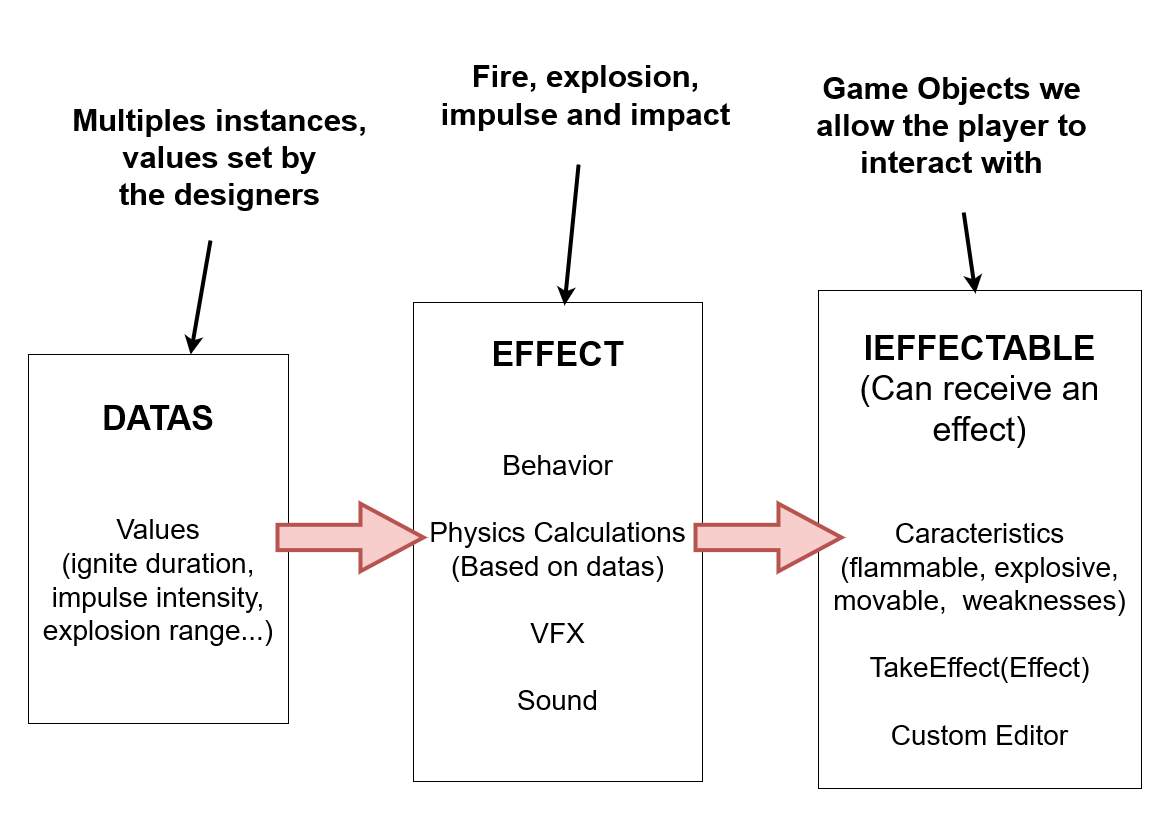

The diagram above was exported from draw.io. Its source (the exported page's mxGraphModel, read from the mxfile embedded in the PNG):
<mxGraphModel dx="2188" dy="1157" grid="0" gridSize="10" guides="1" tooltips="1" connect="1" arrows="1" fold="1" page="1" pageScale="1" pageWidth="1169" pageHeight="827" math="0" shadow="0">
  <root>
    <mxCell id="0" />
    <mxCell id="1" parent="0" />
    <mxCell id="JCBj2V8TLkj73-lZjIS9-4" value="&lt;div style=&quot;font-size: 34px&quot; align=&quot;center&quot;&gt;&lt;b&gt;&lt;font style=&quot;font-size: 34px&quot;&gt;DATAS&lt;/font&gt;&lt;/b&gt;&lt;/div&gt;&lt;div style=&quot;font-size: 34px&quot; align=&quot;center&quot;&gt;&lt;font style=&quot;font-size: 34px&quot;&gt;&lt;br&gt;&lt;/font&gt;&lt;/div&gt;&lt;div align=&quot;center&quot;&gt;&lt;font style=&quot;font-size: 28px&quot;&gt;&lt;br&gt;&lt;/font&gt;&lt;/div&gt;&lt;div align=&quot;center&quot;&gt;&lt;font style=&quot;font-size: 28px&quot;&gt;Values&lt;/font&gt;&lt;/div&gt;&lt;div align=&quot;center&quot;&gt;&lt;font style=&quot;font-size: 28px&quot;&gt;(ignite duration, impulse intensity, explosion range...)&lt;br&gt;&lt;/font&gt;&lt;/div&gt;&lt;div align=&quot;center&quot;&gt;&lt;font style=&quot;font-size: 28px&quot;&gt;&lt;br&gt;&lt;/font&gt;&lt;/div&gt;" style="rounded=0;whiteSpace=wrap;html=1;align=center;" vertex="1" parent="1">
      <mxGeometry x="28" y="354" width="260" height="369" as="geometry" />
    </mxCell>
    <mxCell id="JCBj2V8TLkj73-lZjIS9-6" value="&lt;div style=&quot;font-size: 34px&quot; align=&quot;center&quot;&gt;&lt;b&gt;&lt;font style=&quot;font-size: 34px&quot;&gt;IEFFECTABLE&lt;/font&gt;&lt;/b&gt;&lt;/div&gt;&lt;div style=&quot;font-size: 34px&quot; align=&quot;center&quot;&gt;&lt;font style=&quot;font-size: 34px&quot;&gt;(Can receive an effect)&lt;/font&gt;&lt;font style=&quot;font-size: 28px&quot;&gt;&lt;br&gt;&lt;/font&gt;&lt;/div&gt;&lt;div align=&quot;center&quot;&gt;&lt;font style=&quot;font-size: 28px&quot;&gt;&lt;br&gt;&lt;/font&gt;&lt;/div&gt;&lt;div align=&quot;center&quot;&gt;&lt;font style=&quot;font-size: 28px&quot;&gt;&lt;br&gt;&lt;/font&gt;&lt;/div&gt;&lt;div align=&quot;center&quot;&gt;&lt;font style=&quot;font-size: 28px&quot;&gt;Caracteristics&lt;/font&gt;&lt;/div&gt;&lt;div align=&quot;center&quot;&gt;&lt;font style=&quot;font-size: 28px&quot;&gt;(flammable, explosive, movable,&amp;nbsp; weaknesses)&lt;br&gt;&lt;/font&gt;&lt;/div&gt;&lt;div align=&quot;center&quot;&gt;&lt;font style=&quot;font-size: 28px&quot;&gt;&lt;br&gt;&lt;/font&gt;&lt;/div&gt;&lt;div align=&quot;center&quot;&gt;&lt;font style=&quot;font-size: 28px&quot;&gt;TakeEffect(Effect)&lt;br&gt;&lt;/font&gt;&lt;/div&gt;&lt;div align=&quot;center&quot;&gt;&lt;font style=&quot;font-size: 28px&quot;&gt;&lt;br&gt;&lt;/font&gt;&lt;/div&gt;&lt;div align=&quot;center&quot;&gt;&lt;font style=&quot;font-size: 28px&quot;&gt;Custom Editor&lt;br&gt;&lt;/font&gt;&lt;/div&gt;" style="rounded=0;whiteSpace=wrap;html=1;align=center;" vertex="1" parent="1">
      <mxGeometry x="818" y="290" width="323" height="498" as="geometry" />
    </mxCell>
    <mxCell id="JCBj2V8TLkj73-lZjIS9-7" value="&lt;div style=&quot;font-size: 34px&quot; align=&quot;center&quot;&gt;&lt;b&gt;&lt;font style=&quot;font-size: 34px&quot;&gt;EFFECT&lt;/font&gt;&lt;/b&gt;&lt;/div&gt;&lt;div style=&quot;font-size: 34px&quot; align=&quot;center&quot;&gt;&lt;font style=&quot;font-size: 34px&quot;&gt;&lt;br&gt;&lt;/font&gt;&lt;/div&gt;&lt;div align=&quot;center&quot;&gt;&lt;font style=&quot;font-size: 28px&quot;&gt;&lt;br&gt;&lt;/font&gt;&lt;/div&gt;&lt;div align=&quot;center&quot;&gt;&lt;font style=&quot;font-size: 28px&quot;&gt;Behavior&lt;/font&gt;&lt;/div&gt;&lt;div align=&quot;center&quot;&gt;&lt;font style=&quot;font-size: 28px&quot;&gt;&lt;br&gt;&lt;/font&gt;&lt;/div&gt;&lt;div align=&quot;center&quot;&gt;&lt;font style=&quot;font-size: 28px&quot;&gt;Physics Calculations&lt;/font&gt;&lt;/div&gt;&lt;div align=&quot;center&quot;&gt;&lt;font style=&quot;font-size: 28px&quot;&gt;(Based on datas)&lt;br&gt;&lt;/font&gt;&lt;/div&gt;&lt;div align=&quot;center&quot;&gt;&lt;font style=&quot;font-size: 28px&quot;&gt;&lt;br&gt;&lt;/font&gt;&lt;/div&gt;&lt;div align=&quot;center&quot;&gt;&lt;font style=&quot;font-size: 28px&quot;&gt;VFX&lt;/font&gt;&lt;/div&gt;&lt;div align=&quot;center&quot;&gt;&lt;font style=&quot;font-size: 28px&quot;&gt;&lt;br&gt;&lt;/font&gt;&lt;/div&gt;&lt;div align=&quot;center&quot;&gt;&lt;font style=&quot;font-size: 28px&quot;&gt;Sound&lt;br&gt;&lt;/font&gt;&lt;/div&gt;&lt;div align=&quot;center&quot;&gt;&lt;font style=&quot;font-size: 28px&quot;&gt;&lt;br&gt;&lt;/font&gt;&lt;/div&gt;" style="rounded=0;whiteSpace=wrap;html=1;align=center;" vertex="1" parent="1">
      <mxGeometry x="413" y="302" width="289" height="479" as="geometry" />
    </mxCell>
    <mxCell id="JCBj2V8TLkj73-lZjIS9-10" value="" style="shape=flexArrow;endArrow=classic;html=1;rounded=0;fontSize=34;endWidth=38.22485207100592;endSize=19.66923076923077;width=22.307692307692307;strokeWidth=4;fillColor=#f8cecc;strokeColor=#b85450;" edge="1" parent="1">
      <mxGeometry width="50" height="50" relative="1" as="geometry">
        <mxPoint x="275" y="536.9699999999999" as="sourcePoint" />
        <mxPoint x="425" y="536.9699999999999" as="targetPoint" />
      </mxGeometry>
    </mxCell>
    <mxCell id="JCBj2V8TLkj73-lZjIS9-11" value="" style="shape=flexArrow;endArrow=classic;html=1;rounded=0;fontSize=34;endWidth=38.22485207100592;endSize=19.66923076923077;width=22.307692307692307;strokeWidth=4;fillColor=#f8cecc;strokeColor=#b85450;" edge="1" parent="1">
      <mxGeometry width="50" height="50" relative="1" as="geometry">
        <mxPoint x="693" y="536.9699999999998" as="sourcePoint" />
        <mxPoint x="843" y="536.9699999999998" as="targetPoint" />
      </mxGeometry>
    </mxCell>
    <mxCell id="JCBj2V8TLkj73-lZjIS9-12" value="" style="endArrow=classic;html=1;rounded=0;fontSize=34;strokeWidth=4;fillColor=#5E5E5E;" edge="1" parent="1" target="JCBj2V8TLkj73-lZjIS9-4">
      <mxGeometry width="50" height="50" relative="1" as="geometry">
        <mxPoint x="210" y="240" as="sourcePoint" />
        <mxPoint x="193" y="198" as="targetPoint" />
      </mxGeometry>
    </mxCell>
    <mxCell id="JCBj2V8TLkj73-lZjIS9-13" value="&lt;div style=&quot;font-size: 31px&quot;&gt;&lt;font style=&quot;font-size: 31px&quot;&gt;Multiples instances,&lt;/font&gt;&lt;/div&gt;&lt;div style=&quot;font-size: 31px&quot;&gt;&lt;font style=&quot;font-size: 31px&quot;&gt;values set by &lt;br&gt;&lt;/font&gt;&lt;/div&gt;&lt;div style=&quot;font-size: 31px&quot;&gt;&lt;font style=&quot;font-size: 31px&quot;&gt;the designers&lt;br&gt;&lt;/font&gt;&lt;/div&gt;" style="text;strokeColor=none;fillColor=none;html=1;fontSize=24;fontStyle=1;verticalAlign=middle;align=center;" vertex="1" parent="1">
      <mxGeometry x="41" y="60" width="356" height="193" as="geometry" />
    </mxCell>
    <mxCell id="JCBj2V8TLkj73-lZjIS9-14" value="" style="endArrow=classic;html=1;rounded=0;fontSize=34;strokeWidth=4;fillColor=#5E5E5E;" edge="1" parent="1" source="JCBj2V8TLkj73-lZjIS9-15">
      <mxGeometry width="50" height="50" relative="1" as="geometry">
        <mxPoint x="528" y="231" as="sourcePoint" />
        <mxPoint x="564" y="305" as="targetPoint" />
      </mxGeometry>
    </mxCell>
    <mxCell id="JCBj2V8TLkj73-lZjIS9-15" value="&lt;div style=&quot;font-size: 31px&quot;&gt;&lt;font style=&quot;font-size: 31px&quot;&gt;Fire, explosion,&lt;/font&gt;&lt;/div&gt;&lt;div style=&quot;font-size: 31px&quot;&gt;&lt;font style=&quot;font-size: 31px&quot;&gt;impulse and impact&lt;br&gt;&lt;/font&gt;&lt;/div&gt;" style="text;strokeColor=none;fillColor=none;html=1;fontSize=24;fontStyle=1;verticalAlign=middle;align=center;" vertex="1" parent="1">
      <mxGeometry x="407" y="26" width="356" height="138" as="geometry" />
    </mxCell>
    <mxCell id="JCBj2V8TLkj73-lZjIS9-16" value="" style="endArrow=classic;html=1;rounded=0;fontSize=34;strokeWidth=4;fillColor=#5E5E5E;" edge="1" parent="1" source="JCBj2V8TLkj73-lZjIS9-17">
      <mxGeometry width="50" height="50" relative="1" as="geometry">
        <mxPoint x="939" y="219" as="sourcePoint" />
        <mxPoint x="975" y="293" as="targetPoint" />
      </mxGeometry>
    </mxCell>
    <mxCell id="JCBj2V8TLkj73-lZjIS9-17" value="&lt;div style=&quot;font-size: 31px&quot;&gt;&lt;font style=&quot;font-size: 31px&quot;&gt;Game Objects we&lt;/font&gt;&lt;/div&gt;&lt;div style=&quot;font-size: 31px&quot;&gt;&lt;font style=&quot;font-size: 31px&quot;&gt;allow the player to &lt;br&gt;&lt;/font&gt;&lt;/div&gt;&lt;div style=&quot;font-size: 31px&quot;&gt;&lt;font style=&quot;font-size: 31px&quot;&gt;interact with&lt;br&gt;&lt;/font&gt;&lt;/div&gt;" style="text;strokeColor=none;fillColor=none;html=1;fontSize=24;fontStyle=1;verticalAlign=middle;align=center;" vertex="1" parent="1">
      <mxGeometry x="773" y="37" width="355" height="175" as="geometry" />
    </mxCell>
  </root>
</mxGraphModel>